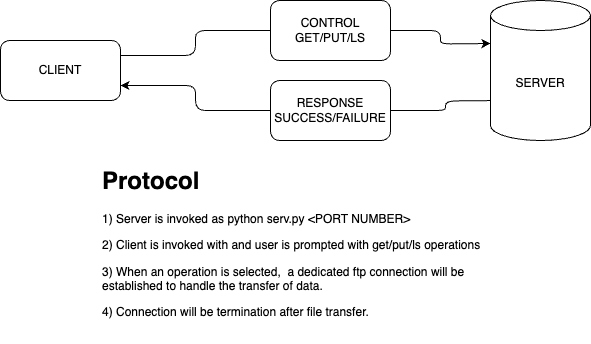

The diagram above was exported from draw.io. Its source (the exported page's mxGraphModel, read from the mxfile embedded in the PNG):
<mxGraphModel dx="690" dy="493" grid="1" gridSize="10" guides="1" tooltips="1" connect="1" arrows="1" fold="1" page="1" pageScale="1" pageWidth="850" pageHeight="1100" math="0" shadow="0">
  <root>
    <mxCell id="0" />
    <mxCell id="1" parent="0" />
    <mxCell id="EmGhVu7d-FAMfua2TnxR-14" style="edgeStyle=orthogonalEdgeStyle;rounded=1;orthogonalLoop=1;jettySize=auto;html=1;exitX=1;exitY=0.25;exitDx=0;exitDy=0;entryX=0;entryY=0.5;entryDx=0;entryDy=0;curved=0;endArrow=none;endFill=0;" parent="1" source="EmGhVu7d-FAMfua2TnxR-2" target="EmGhVu7d-FAMfua2TnxR-6" edge="1">
      <mxGeometry relative="1" as="geometry">
        <mxPoint x="300" y="190" as="targetPoint" />
      </mxGeometry>
    </mxCell>
    <mxCell id="EmGhVu7d-FAMfua2TnxR-2" value="CLIENT" style="rounded=1;whiteSpace=wrap;html=1;" parent="1" vertex="1">
      <mxGeometry x="110" y="190" width="120" height="60" as="geometry" />
    </mxCell>
    <mxCell id="EmGhVu7d-FAMfua2TnxR-16" style="edgeStyle=orthogonalEdgeStyle;rounded=1;orthogonalLoop=1;jettySize=auto;html=1;entryX=1;entryY=0.5;entryDx=0;entryDy=0;curved=0;endArrow=none;endFill=0;" parent="1" target="EmGhVu7d-FAMfua2TnxR-10" edge="1">
      <mxGeometry relative="1" as="geometry">
        <mxPoint x="610" y="250" as="sourcePoint" />
      </mxGeometry>
    </mxCell>
    <mxCell id="EmGhVu7d-FAMfua2TnxR-3" value="SERVER" style="shape=cylinder3;whiteSpace=wrap;html=1;boundedLbl=1;backgroundOutline=1;size=15;" parent="1" vertex="1">
      <mxGeometry x="600" y="150" width="100" height="140" as="geometry" />
    </mxCell>
    <mxCell id="EmGhVu7d-FAMfua2TnxR-6" value="CONTROL&lt;br&gt;GET/PUT/LS" style="rounded=1;whiteSpace=wrap;html=1;" parent="1" vertex="1">
      <mxGeometry x="380" y="150" width="120" height="60" as="geometry" />
    </mxCell>
    <mxCell id="EmGhVu7d-FAMfua2TnxR-17" style="edgeStyle=orthogonalEdgeStyle;rounded=1;orthogonalLoop=1;jettySize=auto;html=1;exitX=0;exitY=0.5;exitDx=0;exitDy=0;entryX=1;entryY=0.75;entryDx=0;entryDy=0;curved=0;" parent="1" source="EmGhVu7d-FAMfua2TnxR-10" target="EmGhVu7d-FAMfua2TnxR-2" edge="1">
      <mxGeometry relative="1" as="geometry" />
    </mxCell>
    <mxCell id="EmGhVu7d-FAMfua2TnxR-10" value="RESPONSE&lt;br&gt;SUCCESS/FAILURE" style="rounded=1;whiteSpace=wrap;html=1;" parent="1" vertex="1">
      <mxGeometry x="380" y="230" width="120" height="60" as="geometry" />
    </mxCell>
    <mxCell id="EmGhVu7d-FAMfua2TnxR-15" style="edgeStyle=orthogonalEdgeStyle;rounded=1;orthogonalLoop=1;jettySize=auto;html=1;exitX=1;exitY=0.5;exitDx=0;exitDy=0;curved=0;" parent="1" source="EmGhVu7d-FAMfua2TnxR-6" edge="1">
      <mxGeometry relative="1" as="geometry">
        <mxPoint x="600" y="193" as="targetPoint" />
      </mxGeometry>
    </mxCell>
    <mxCell id="EmGhVu7d-FAMfua2TnxR-19" value="&lt;h1 style=&quot;margin-top: 0px;&quot;&gt;Protocol&lt;/h1&gt;&lt;p&gt;1) Server is invoked as python serv.py &amp;lt;PORT NUMBER&amp;gt;&lt;/p&gt;&lt;p&gt;2)&amp;nbsp;&lt;span style=&quot;background-color: initial;&quot;&gt;Client is invoked with and user is prompted with get/put/ls operations&lt;/span&gt;&lt;/p&gt;&lt;p&gt;&lt;span style=&quot;background-color: initial;&quot;&gt;3) When an operation is selected,&amp;nbsp; a dedicated ftp connection will be established to handle the transfer of data.&lt;/span&gt;&lt;/p&gt;&lt;p&gt;4) Connection will be termination after file transfer.&amp;nbsp;&lt;/p&gt;" style="text;html=1;whiteSpace=wrap;overflow=hidden;rounded=0;" parent="1" vertex="1">
      <mxGeometry x="210" y="310" width="390" height="180" as="geometry" />
    </mxCell>
  </root>
</mxGraphModel>